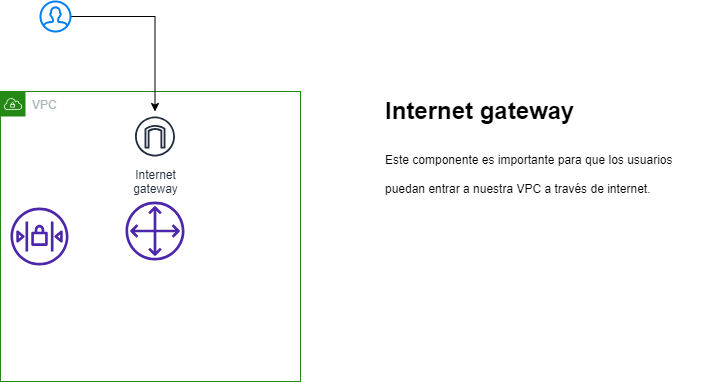

The diagram above was exported from draw.io. Its source (the exported page's mxGraphModel, read from the mxfile embedded in the PNG):
<mxGraphModel dx="806" dy="2420" grid="1" gridSize="10" guides="1" tooltips="1" connect="1" arrows="1" fold="1" page="1" pageScale="1" pageWidth="850" pageHeight="1100" math="0" shadow="0">
  <root>
    <mxCell id="0" />
    <mxCell id="1" parent="0" />
    <mxCell id="rw7CUTQ2-AcpEw7hgrOY-1" value="VPC" style="points=[[0,0],[0.25,0],[0.5,0],[0.75,0],[1,0],[1,0.25],[1,0.5],[1,0.75],[1,1],[0.75,1],[0.5,1],[0.25,1],[0,1],[0,0.75],[0,0.5],[0,0.25]];outlineConnect=0;gradientColor=none;html=1;whiteSpace=wrap;fontSize=12;fontStyle=0;container=1;pointerEvents=0;collapsible=0;recursiveResize=0;shape=mxgraph.aws4.group;grIcon=mxgraph.aws4.group_vpc;strokeColor=#248814;fillColor=none;verticalAlign=top;align=left;spacingLeft=30;fontColor=#AAB7B8;dashed=0;" vertex="1" parent="1">
      <mxGeometry x="210" width="300" height="290" as="geometry" />
    </mxCell>
    <mxCell id="rw7CUTQ2-AcpEw7hgrOY-2" value="Internet&#10;gateway" style="sketch=0;outlineConnect=0;fontColor=#232F3E;gradientColor=none;strokeColor=#232F3E;fillColor=#ffffff;dashed=0;verticalLabelPosition=bottom;verticalAlign=top;align=center;html=1;fontSize=12;fontStyle=0;aspect=fixed;shape=mxgraph.aws4.resourceIcon;resIcon=mxgraph.aws4.internet_gateway;" vertex="1" parent="rw7CUTQ2-AcpEw7hgrOY-1">
      <mxGeometry x="129.5" y="20" width="50" height="50" as="geometry" />
    </mxCell>
    <mxCell id="rw7CUTQ2-AcpEw7hgrOY-5" value="" style="sketch=0;outlineConnect=0;fontColor=#232F3E;gradientColor=none;fillColor=#4D27AA;strokeColor=none;dashed=0;verticalLabelPosition=bottom;verticalAlign=top;align=center;html=1;fontSize=12;fontStyle=0;aspect=fixed;pointerEvents=1;shape=mxgraph.aws4.network_access_control_list;" vertex="1" parent="rw7CUTQ2-AcpEw7hgrOY-1">
      <mxGeometry x="10" y="116" width="58" height="58" as="geometry" />
    </mxCell>
    <mxCell id="rw7CUTQ2-AcpEw7hgrOY-6" value="" style="sketch=0;outlineConnect=0;fontColor=#232F3E;gradientColor=none;fillColor=#4D27AA;strokeColor=none;dashed=0;verticalLabelPosition=bottom;verticalAlign=top;align=center;html=1;fontSize=12;fontStyle=0;aspect=fixed;pointerEvents=1;shape=mxgraph.aws4.customer_gateway;" vertex="1" parent="rw7CUTQ2-AcpEw7hgrOY-1">
      <mxGeometry x="125" y="110" width="59" height="59" as="geometry" />
    </mxCell>
    <mxCell id="rw7CUTQ2-AcpEw7hgrOY-4" style="edgeStyle=orthogonalEdgeStyle;rounded=0;orthogonalLoop=1;jettySize=auto;html=1;" edge="1" parent="1" source="rw7CUTQ2-AcpEw7hgrOY-3" target="rw7CUTQ2-AcpEw7hgrOY-2">
      <mxGeometry relative="1" as="geometry" />
    </mxCell>
    <mxCell id="rw7CUTQ2-AcpEw7hgrOY-3" value="" style="html=1;verticalLabelPosition=bottom;align=center;labelBackgroundColor=#ffffff;verticalAlign=top;strokeWidth=2;strokeColor=#0080F0;shadow=0;dashed=0;shape=mxgraph.ios7.icons.user;" vertex="1" parent="1">
      <mxGeometry x="250" y="-90" width="30" height="30" as="geometry" />
    </mxCell>
    <mxCell id="rw7CUTQ2-AcpEw7hgrOY-7" value="&lt;h1&gt;&lt;span style=&quot;background-color: initial;&quot;&gt;Internet gateway&lt;/span&gt;&lt;/h1&gt;&lt;h1&gt;&lt;span style=&quot;font-size: 12px; font-weight: 400;&quot;&gt;Este componente es importante para que los usuarios puedan entrar a nuestra VPC a través de internet.&lt;/span&gt;&lt;/h1&gt;" style="text;html=1;strokeColor=none;fillColor=none;spacing=5;spacingTop=-20;whiteSpace=wrap;overflow=hidden;rounded=0;" vertex="1" parent="1">
      <mxGeometry x="590" width="330" height="120" as="geometry" />
    </mxCell>
  </root>
</mxGraphModel>